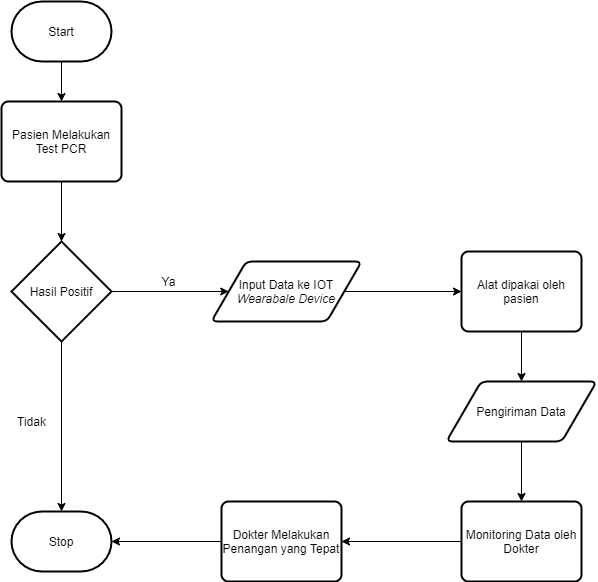

The diagram above was exported from draw.io. Its source (the exported page's mxGraphModel, read from the mxfile embedded in the PNG):
<mxGraphModel dx="1240" dy="673" grid="1" gridSize="10" guides="1" tooltips="1" connect="1" arrows="1" fold="1" page="1" pageScale="1" pageWidth="850" pageHeight="1100" math="0" shadow="0">
  <root>
    <mxCell id="0" />
    <mxCell id="1" parent="0" />
    <mxCell id="lWW34sP_RlmdMNBUW1Vn-9" value="Start" style="strokeWidth=2;html=1;shape=mxgraph.flowchart.terminator;whiteSpace=wrap;" vertex="1" parent="1">
      <mxGeometry x="360" y="40" width="100" height="60" as="geometry" />
    </mxCell>
    <mxCell id="lWW34sP_RlmdMNBUW1Vn-10" value="Pasien Melakukan Test PCR" style="rounded=1;whiteSpace=wrap;html=1;absoluteArcSize=1;arcSize=14;strokeWidth=2;" vertex="1" parent="1">
      <mxGeometry x="350" y="140" width="120" height="80" as="geometry" />
    </mxCell>
    <mxCell id="lWW34sP_RlmdMNBUW1Vn-11" value="Hasil Positif" style="strokeWidth=2;html=1;shape=mxgraph.flowchart.decision;whiteSpace=wrap;" vertex="1" parent="1">
      <mxGeometry x="360" y="280" width="100" height="100" as="geometry" />
    </mxCell>
    <mxCell id="lWW34sP_RlmdMNBUW1Vn-15" value="Input Data ke IOT &lt;i&gt;Wearabale Device&lt;/i&gt;" style="shape=parallelogram;html=1;strokeWidth=2;perimeter=parallelogramPerimeter;whiteSpace=wrap;rounded=1;arcSize=12;size=0.23;" vertex="1" parent="1">
      <mxGeometry x="560" y="300" width="150" height="60" as="geometry" />
    </mxCell>
    <mxCell id="lWW34sP_RlmdMNBUW1Vn-16" value="Alat dipakai oleh pasien" style="rounded=1;whiteSpace=wrap;html=1;absoluteArcSize=1;arcSize=14;strokeWidth=2;" vertex="1" parent="1">
      <mxGeometry x="810" y="290" width="120" height="80" as="geometry" />
    </mxCell>
    <mxCell id="lWW34sP_RlmdMNBUW1Vn-17" value="Pengiriman Data" style="shape=parallelogram;html=1;strokeWidth=2;perimeter=parallelogramPerimeter;whiteSpace=wrap;rounded=1;arcSize=12;size=0.23;" vertex="1" parent="1">
      <mxGeometry x="795" y="420" width="150" height="60" as="geometry" />
    </mxCell>
    <mxCell id="lWW34sP_RlmdMNBUW1Vn-18" value="Monitoring Data oleh Dokter" style="rounded=1;whiteSpace=wrap;html=1;absoluteArcSize=1;arcSize=14;strokeWidth=2;" vertex="1" parent="1">
      <mxGeometry x="810" y="540" width="120" height="80" as="geometry" />
    </mxCell>
    <mxCell id="lWW34sP_RlmdMNBUW1Vn-19" value="" style="endArrow=classic;html=1;exitX=0.5;exitY=1;exitDx=0;exitDy=0;exitPerimeter=0;entryX=0.5;entryY=0;entryDx=0;entryDy=0;" edge="1" parent="1" source="lWW34sP_RlmdMNBUW1Vn-9" target="lWW34sP_RlmdMNBUW1Vn-10">
      <mxGeometry width="50" height="50" relative="1" as="geometry">
        <mxPoint x="480" y="150" as="sourcePoint" />
        <mxPoint x="530" y="100" as="targetPoint" />
      </mxGeometry>
    </mxCell>
    <mxCell id="lWW34sP_RlmdMNBUW1Vn-20" value="" style="endArrow=classic;html=1;exitX=0.5;exitY=1;exitDx=0;exitDy=0;entryX=0.5;entryY=0;entryDx=0;entryDy=0;entryPerimeter=0;" edge="1" parent="1" source="lWW34sP_RlmdMNBUW1Vn-10" target="lWW34sP_RlmdMNBUW1Vn-11">
      <mxGeometry width="50" height="50" relative="1" as="geometry">
        <mxPoint x="490" y="280" as="sourcePoint" />
        <mxPoint x="540" y="230" as="targetPoint" />
      </mxGeometry>
    </mxCell>
    <mxCell id="lWW34sP_RlmdMNBUW1Vn-21" value="" style="endArrow=classic;html=1;exitX=1;exitY=0.5;exitDx=0;exitDy=0;exitPerimeter=0;entryX=0;entryY=0.5;entryDx=0;entryDy=0;" edge="1" parent="1" source="lWW34sP_RlmdMNBUW1Vn-11" target="lWW34sP_RlmdMNBUW1Vn-15">
      <mxGeometry width="50" height="50" relative="1" as="geometry">
        <mxPoint x="490" y="290" as="sourcePoint" />
        <mxPoint x="550" y="329.9999999999999" as="targetPoint" />
      </mxGeometry>
    </mxCell>
    <mxCell id="lWW34sP_RlmdMNBUW1Vn-22" value="" style="endArrow=classic;html=1;entryX=0;entryY=0.5;entryDx=0;entryDy=0;exitX=1;exitY=0.5;exitDx=0;exitDy=0;" edge="1" parent="1" source="lWW34sP_RlmdMNBUW1Vn-15" target="lWW34sP_RlmdMNBUW1Vn-16">
      <mxGeometry width="50" height="50" relative="1" as="geometry">
        <mxPoint x="720" y="390" as="sourcePoint" />
        <mxPoint x="770" y="340" as="targetPoint" />
      </mxGeometry>
    </mxCell>
    <mxCell id="lWW34sP_RlmdMNBUW1Vn-23" value="" style="endArrow=classic;html=1;entryX=0.5;entryY=0;entryDx=0;entryDy=0;exitX=0.5;exitY=1;exitDx=0;exitDy=0;" edge="1" parent="1" source="lWW34sP_RlmdMNBUW1Vn-16" target="lWW34sP_RlmdMNBUW1Vn-17">
      <mxGeometry width="50" height="50" relative="1" as="geometry">
        <mxPoint x="750" y="440" as="sourcePoint" />
        <mxPoint x="800" y="390" as="targetPoint" />
      </mxGeometry>
    </mxCell>
    <mxCell id="lWW34sP_RlmdMNBUW1Vn-24" value="" style="endArrow=classic;html=1;entryX=0.5;entryY=0;entryDx=0;entryDy=0;exitX=0.5;exitY=1;exitDx=0;exitDy=0;" edge="1" parent="1" source="lWW34sP_RlmdMNBUW1Vn-17" target="lWW34sP_RlmdMNBUW1Vn-18">
      <mxGeometry width="50" height="50" relative="1" as="geometry">
        <mxPoint x="650" y="530" as="sourcePoint" />
        <mxPoint x="700" y="480" as="targetPoint" />
      </mxGeometry>
    </mxCell>
    <mxCell id="lWW34sP_RlmdMNBUW1Vn-25" value="Stop" style="strokeWidth=2;html=1;shape=mxgraph.flowchart.terminator;whiteSpace=wrap;" vertex="1" parent="1">
      <mxGeometry x="360" y="550" width="100" height="60" as="geometry" />
    </mxCell>
    <mxCell id="lWW34sP_RlmdMNBUW1Vn-26" value="" style="endArrow=classic;html=1;exitX=0.5;exitY=1;exitDx=0;exitDy=0;exitPerimeter=0;entryX=0.5;entryY=0;entryDx=0;entryDy=0;entryPerimeter=0;" edge="1" parent="1" source="lWW34sP_RlmdMNBUW1Vn-11" target="lWW34sP_RlmdMNBUW1Vn-25">
      <mxGeometry width="50" height="50" relative="1" as="geometry">
        <mxPoint x="430" y="480" as="sourcePoint" />
        <mxPoint x="480" y="430" as="targetPoint" />
      </mxGeometry>
    </mxCell>
    <mxCell id="lWW34sP_RlmdMNBUW1Vn-27" value="" style="endArrow=classic;html=1;entryX=1;entryY=0.5;entryDx=0;entryDy=0;exitX=0;exitY=0.5;exitDx=0;exitDy=0;" edge="1" parent="1" source="lWW34sP_RlmdMNBUW1Vn-18" target="lWW34sP_RlmdMNBUW1Vn-30">
      <mxGeometry width="50" height="50" relative="1" as="geometry">
        <mxPoint x="610" y="510" as="sourcePoint" />
        <mxPoint x="660" y="460" as="targetPoint" />
      </mxGeometry>
    </mxCell>
    <mxCell id="lWW34sP_RlmdMNBUW1Vn-28" value="Ya" style="text;html=1;align=center;verticalAlign=middle;resizable=0;points=[];autosize=1;" vertex="1" parent="1">
      <mxGeometry x="502" y="310" width="30" height="20" as="geometry" />
    </mxCell>
    <mxCell id="lWW34sP_RlmdMNBUW1Vn-29" value="Tidak" style="text;html=1;align=center;verticalAlign=middle;resizable=0;points=[];autosize=1;" vertex="1" parent="1">
      <mxGeometry x="360" y="450" width="40" height="20" as="geometry" />
    </mxCell>
    <mxCell id="lWW34sP_RlmdMNBUW1Vn-30" value="Dokter Melakukan Penangan yang Tepat" style="rounded=1;whiteSpace=wrap;html=1;absoluteArcSize=1;arcSize=14;strokeWidth=2;" vertex="1" parent="1">
      <mxGeometry x="570" y="540" width="120" height="80" as="geometry" />
    </mxCell>
    <mxCell id="lWW34sP_RlmdMNBUW1Vn-31" value="" style="endArrow=classic;html=1;entryX=1;entryY=0.5;entryDx=0;entryDy=0;entryPerimeter=0;exitX=0;exitY=0.5;exitDx=0;exitDy=0;" edge="1" parent="1" source="lWW34sP_RlmdMNBUW1Vn-30" target="lWW34sP_RlmdMNBUW1Vn-25">
      <mxGeometry width="50" height="50" relative="1" as="geometry">
        <mxPoint x="490" y="610" as="sourcePoint" />
        <mxPoint x="540" y="560" as="targetPoint" />
      </mxGeometry>
    </mxCell>
  </root>
</mxGraphModel>